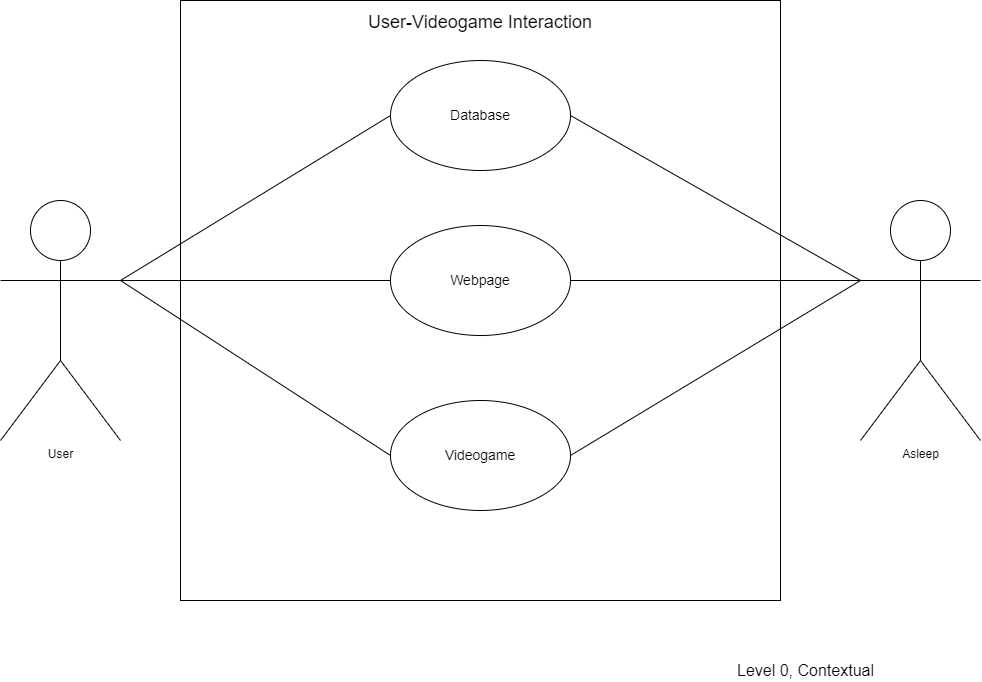

The diagram above was exported from draw.io. Its source (the exported page's mxGraphModel, read from the mxfile embedded in the PNG):
<mxGraphModel dx="1171" dy="671" grid="1" gridSize="10" guides="1" tooltips="1" connect="1" arrows="1" fold="1" page="1" pageScale="1" pageWidth="1100" pageHeight="850" math="0" shadow="0">
  <root>
    <mxCell id="0" />
    <mxCell id="1" parent="0" />
    <mxCell id="2" value="User&lt;br&gt;" style="shape=umlActor;html=1;verticalLabelPosition=bottom;verticalAlign=top;align=center;" vertex="1" parent="1">
      <mxGeometry x="60" y="280" width="120" height="240" as="geometry" />
    </mxCell>
    <mxCell id="3" value="Asleep&lt;br&gt;" style="shape=umlActor;html=1;verticalLabelPosition=bottom;verticalAlign=top;align=center;" vertex="1" parent="1">
      <mxGeometry x="920" y="280" width="120" height="240" as="geometry" />
    </mxCell>
    <mxCell id="4" value="&lt;p&gt;&lt;font style=&quot;font-size: 18px&quot;&gt;User-Videogame Interaction&lt;/font&gt;&lt;/p&gt;" style="shape=rect;html=1;overflow=fill;whiteSpace=wrap;align=center;" vertex="1" parent="1">
      <mxGeometry x="240" y="80" width="600" height="600" as="geometry" />
    </mxCell>
    <mxCell id="5" value="&lt;font style=&quot;font-size: 14px&quot;&gt;Database&lt;/font&gt;" style="ellipse;whiteSpace=wrap;html=1;" vertex="1" parent="1">
      <mxGeometry x="450" y="140" width="180" height="110" as="geometry" />
    </mxCell>
    <mxCell id="6" value="&lt;font style=&quot;font-size: 14px&quot;&gt;Webpage&lt;/font&gt;" style="ellipse;whiteSpace=wrap;html=1;" vertex="1" parent="1">
      <mxGeometry x="450" y="305" width="180" height="110" as="geometry" />
    </mxCell>
    <mxCell id="7" value="&lt;font style=&quot;font-size: 14px&quot;&gt;Videogame&lt;/font&gt;" style="ellipse;whiteSpace=wrap;html=1;" vertex="1" parent="1">
      <mxGeometry x="450" y="480" width="180" height="110" as="geometry" />
    </mxCell>
    <mxCell id="9" value="" style="endArrow=none;html=1;entryX=0;entryY=0.5;entryDx=0;entryDy=0;exitX=1;exitY=0.3333333333333333;exitDx=0;exitDy=0;exitPerimeter=0;" edge="1" parent="1" source="2" target="5">
      <mxGeometry width="50" height="50" relative="1" as="geometry">
        <mxPoint x="180" y="310" as="sourcePoint" />
        <mxPoint x="230" y="260" as="targetPoint" />
      </mxGeometry>
    </mxCell>
    <mxCell id="10" value="" style="endArrow=none;html=1;entryX=0;entryY=0.5;entryDx=0;entryDy=0;exitX=1;exitY=0.3333333333333333;exitDx=0;exitDy=0;exitPerimeter=0;" edge="1" parent="1" source="2" target="6">
      <mxGeometry width="50" height="50" relative="1" as="geometry">
        <mxPoint x="180" y="320" as="sourcePoint" />
        <mxPoint x="540" y="320" as="targetPoint" />
      </mxGeometry>
    </mxCell>
    <mxCell id="11" value="" style="endArrow=none;html=1;exitX=1;exitY=0.3333333333333333;exitDx=0;exitDy=0;exitPerimeter=0;entryX=0;entryY=0.5;entryDx=0;entryDy=0;" edge="1" parent="1" source="2" target="7">
      <mxGeometry width="50" height="50" relative="1" as="geometry">
        <mxPoint x="540" y="400" as="sourcePoint" />
        <mxPoint x="590" y="350" as="targetPoint" />
      </mxGeometry>
    </mxCell>
    <mxCell id="12" value="" style="endArrow=none;html=1;entryX=0;entryY=0.3333333333333333;entryDx=0;entryDy=0;entryPerimeter=0;exitX=1;exitY=0.5;exitDx=0;exitDy=0;" edge="1" parent="1" source="5" target="3">
      <mxGeometry width="50" height="50" relative="1" as="geometry">
        <mxPoint x="540" y="400" as="sourcePoint" />
        <mxPoint x="590" y="350" as="targetPoint" />
      </mxGeometry>
    </mxCell>
    <mxCell id="13" value="" style="endArrow=none;html=1;entryX=0;entryY=0.3333333333333333;entryDx=0;entryDy=0;entryPerimeter=0;exitX=1;exitY=0.5;exitDx=0;exitDy=0;" edge="1" parent="1" source="6" target="3">
      <mxGeometry width="50" height="50" relative="1" as="geometry">
        <mxPoint x="540" y="400" as="sourcePoint" />
        <mxPoint x="590" y="350" as="targetPoint" />
      </mxGeometry>
    </mxCell>
    <mxCell id="14" value="" style="endArrow=none;html=1;exitX=1;exitY=0.5;exitDx=0;exitDy=0;" edge="1" parent="1" source="7">
      <mxGeometry width="50" height="50" relative="1" as="geometry">
        <mxPoint x="540" y="400" as="sourcePoint" />
        <mxPoint x="920" y="360" as="targetPoint" />
      </mxGeometry>
    </mxCell>
    <mxCell id="15" value="&lt;font style=&quot;font-size: 16px&quot;&gt;Level 0, Contextual&lt;/font&gt;" style="text;html=1;align=center;verticalAlign=middle;resizable=0;points=[];autosize=1;strokeColor=none;fillColor=none;fontSize=14;" vertex="1" parent="1">
      <mxGeometry x="790" y="740" width="150" height="20" as="geometry" />
    </mxCell>
  </root>
</mxGraphModel>